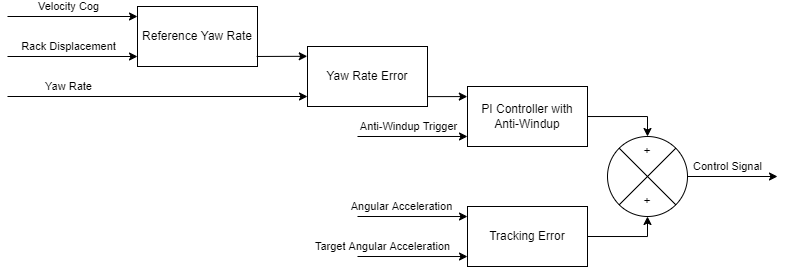

The diagram above was exported from draw.io. Its source (the exported page's mxGraphModel, read from the mxfile embedded in the PNG):
<mxGraphModel dx="1190" dy="569" grid="1" gridSize="10" guides="1" tooltips="1" connect="1" arrows="1" fold="1" page="1" pageScale="1" pageWidth="850" pageHeight="1100" math="0" shadow="0">
  <root>
    <mxCell id="0" />
    <mxCell id="1" parent="0" />
    <mxCell id="iJwcOsE_d5A48oADv-Q5-1" value="Reference Yaw Rate" style="rounded=0;whiteSpace=wrap;html=1;" vertex="1" parent="1">
      <mxGeometry x="180" y="30" width="120" height="60" as="geometry" />
    </mxCell>
    <mxCell id="iJwcOsE_d5A48oADv-Q5-2" value="" style="endArrow=classic;html=1;rounded=0;" edge="1" parent="1">
      <mxGeometry width="50" height="50" relative="1" as="geometry">
        <mxPoint x="50" y="80" as="sourcePoint" />
        <mxPoint x="180" y="80" as="targetPoint" />
      </mxGeometry>
    </mxCell>
    <mxCell id="iJwcOsE_d5A48oADv-Q5-7" value="Rack Displacement" style="edgeLabel;html=1;align=center;verticalAlign=middle;resizable=0;points=[];" vertex="1" connectable="0" parent="iJwcOsE_d5A48oADv-Q5-2">
      <mxGeometry x="0.0994" y="2" relative="1" as="geometry">
        <mxPoint x="-11" y="-8" as="offset" />
      </mxGeometry>
    </mxCell>
    <mxCell id="iJwcOsE_d5A48oADv-Q5-5" value="" style="endArrow=classic;html=1;rounded=0;" edge="1" parent="1">
      <mxGeometry width="50" height="50" relative="1" as="geometry">
        <mxPoint x="50" y="40" as="sourcePoint" />
        <mxPoint x="180" y="40" as="targetPoint" />
      </mxGeometry>
    </mxCell>
    <mxCell id="iJwcOsE_d5A48oADv-Q5-6" value="Velocity Cog" style="edgeLabel;html=1;align=center;verticalAlign=middle;resizable=0;points=[];" vertex="1" connectable="0" parent="iJwcOsE_d5A48oADv-Q5-5">
      <mxGeometry x="0.158" y="-2" relative="1" as="geometry">
        <mxPoint x="-15" y="-12" as="offset" />
      </mxGeometry>
    </mxCell>
    <mxCell id="iJwcOsE_d5A48oADv-Q5-15" style="edgeStyle=orthogonalEdgeStyle;rounded=0;orthogonalLoop=1;jettySize=auto;html=1;entryX=-0.002;entryY=0.165;entryDx=0;entryDy=0;entryPerimeter=0;exitX=1.005;exitY=0.835;exitDx=0;exitDy=0;exitPerimeter=0;" edge="1" parent="1" source="iJwcOsE_d5A48oADv-Q5-10" target="iJwcOsE_d5A48oADv-Q5-14">
      <mxGeometry relative="1" as="geometry" />
    </mxCell>
    <mxCell id="iJwcOsE_d5A48oADv-Q5-10" value="Yaw Rate Error" style="rounded=0;whiteSpace=wrap;html=1;" vertex="1" parent="1">
      <mxGeometry x="350" y="70" width="120" height="60" as="geometry" />
    </mxCell>
    <mxCell id="iJwcOsE_d5A48oADv-Q5-11" value="" style="endArrow=classic;html=1;rounded=0;" edge="1" parent="1">
      <mxGeometry width="50" height="50" relative="1" as="geometry">
        <mxPoint x="50" y="120" as="sourcePoint" />
        <mxPoint x="350" y="120" as="targetPoint" />
      </mxGeometry>
    </mxCell>
    <mxCell id="iJwcOsE_d5A48oADv-Q5-12" value="Yaw Rate" style="edgeLabel;html=1;align=center;verticalAlign=middle;resizable=0;points=[];" vertex="1" connectable="0" parent="iJwcOsE_d5A48oADv-Q5-11">
      <mxGeometry x="-0.8428" y="1" relative="1" as="geometry">
        <mxPoint x="37" y="-9" as="offset" />
      </mxGeometry>
    </mxCell>
    <mxCell id="iJwcOsE_d5A48oADv-Q5-13" value="" style="endArrow=classic;html=1;rounded=0;exitX=0.993;exitY=0.833;exitDx=0;exitDy=0;exitPerimeter=0;entryX=-0.002;entryY=0.163;entryDx=0;entryDy=0;entryPerimeter=0;" edge="1" parent="1" source="iJwcOsE_d5A48oADv-Q5-1" target="iJwcOsE_d5A48oADv-Q5-10">
      <mxGeometry width="50" height="50" relative="1" as="geometry">
        <mxPoint x="310" y="120" as="sourcePoint" />
        <mxPoint x="360" y="70" as="targetPoint" />
      </mxGeometry>
    </mxCell>
    <mxCell id="iJwcOsE_d5A48oADv-Q5-21" style="edgeStyle=orthogonalEdgeStyle;rounded=0;orthogonalLoop=1;jettySize=auto;html=1;entryX=0.5;entryY=0;entryDx=0;entryDy=0;" edge="1" parent="1" source="iJwcOsE_d5A48oADv-Q5-14" target="iJwcOsE_d5A48oADv-Q5-17">
      <mxGeometry relative="1" as="geometry" />
    </mxCell>
    <mxCell id="iJwcOsE_d5A48oADv-Q5-14" value="PI Controller with Anti-Windup" style="rounded=0;whiteSpace=wrap;html=1;" vertex="1" parent="1">
      <mxGeometry x="510" y="110" width="120" height="60" as="geometry" />
    </mxCell>
    <mxCell id="iJwcOsE_d5A48oADv-Q5-20" style="edgeStyle=orthogonalEdgeStyle;rounded=0;orthogonalLoop=1;jettySize=auto;html=1;entryX=0.5;entryY=1;entryDx=0;entryDy=0;" edge="1" parent="1" target="iJwcOsE_d5A48oADv-Q5-17">
      <mxGeometry relative="1" as="geometry">
        <mxPoint x="630" y="260" as="sourcePoint" />
      </mxGeometry>
    </mxCell>
    <mxCell id="iJwcOsE_d5A48oADv-Q5-16" value="Tracking Error" style="rounded=0;whiteSpace=wrap;html=1;" vertex="1" parent="1">
      <mxGeometry x="510" y="230" width="120" height="60" as="geometry" />
    </mxCell>
    <mxCell id="iJwcOsE_d5A48oADv-Q5-18" style="edgeStyle=orthogonalEdgeStyle;rounded=0;orthogonalLoop=1;jettySize=auto;html=1;" edge="1" parent="1" source="iJwcOsE_d5A48oADv-Q5-17">
      <mxGeometry relative="1" as="geometry">
        <mxPoint x="820" y="200" as="targetPoint" />
      </mxGeometry>
    </mxCell>
    <mxCell id="iJwcOsE_d5A48oADv-Q5-19" value="Control Signal" style="edgeLabel;html=1;align=center;verticalAlign=middle;resizable=0;points=[];" vertex="1" connectable="0" parent="iJwcOsE_d5A48oADv-Q5-18">
      <mxGeometry x="0.2778" y="-1" relative="1" as="geometry">
        <mxPoint x="-18" y="-11" as="offset" />
      </mxGeometry>
    </mxCell>
    <mxCell id="iJwcOsE_d5A48oADv-Q5-17" value="" style="shape=sumEllipse;perimeter=ellipsePerimeter;whiteSpace=wrap;html=1;backgroundOutline=1;" vertex="1" parent="1">
      <mxGeometry x="650" y="160" width="80" height="80" as="geometry" />
    </mxCell>
    <mxCell id="iJwcOsE_d5A48oADv-Q5-22" value="" style="endArrow=classic;html=1;rounded=0;entryX=0;entryY=0.167;entryDx=0;entryDy=0;entryPerimeter=0;" edge="1" parent="1" target="iJwcOsE_d5A48oADv-Q5-16">
      <mxGeometry width="50" height="50" relative="1" as="geometry">
        <mxPoint x="400" y="240" as="sourcePoint" />
        <mxPoint x="440" y="220" as="targetPoint" />
      </mxGeometry>
    </mxCell>
    <mxCell id="iJwcOsE_d5A48oADv-Q5-25" value="Angular Acceleration" style="edgeLabel;html=1;align=center;verticalAlign=middle;resizable=0;points=[];" vertex="1" connectable="0" parent="iJwcOsE_d5A48oADv-Q5-22">
      <mxGeometry x="-0.215" relative="1" as="geometry">
        <mxPoint y="-10" as="offset" />
      </mxGeometry>
    </mxCell>
    <mxCell id="iJwcOsE_d5A48oADv-Q5-24" value="" style="endArrow=classic;html=1;rounded=0;entryX=0;entryY=0.167;entryDx=0;entryDy=0;entryPerimeter=0;" edge="1" parent="1">
      <mxGeometry width="50" height="50" relative="1" as="geometry">
        <mxPoint x="400" y="280" as="sourcePoint" />
        <mxPoint x="510" y="280.02" as="targetPoint" />
      </mxGeometry>
    </mxCell>
    <mxCell id="iJwcOsE_d5A48oADv-Q5-26" value="Target Angular Acceleration" style="edgeLabel;html=1;align=center;verticalAlign=middle;resizable=0;points=[];" vertex="1" connectable="0" parent="iJwcOsE_d5A48oADv-Q5-24">
      <mxGeometry x="-0.1804" relative="1" as="geometry">
        <mxPoint x="-20" y="-10" as="offset" />
      </mxGeometry>
    </mxCell>
    <mxCell id="iJwcOsE_d5A48oADv-Q5-27" value="+" style="rounded=0;whiteSpace=wrap;html=1;shadow=0;strokeColor=#FFFFFF;" vertex="1" parent="1">
      <mxGeometry x="690" y="170" height="10" as="geometry" />
    </mxCell>
    <mxCell id="iJwcOsE_d5A48oADv-Q5-28" value="+" style="rounded=0;whiteSpace=wrap;html=1;shadow=0;strokeColor=#FFFFFF;" vertex="1" parent="1">
      <mxGeometry x="690" y="220" height="10" as="geometry" />
    </mxCell>
    <mxCell id="iJwcOsE_d5A48oADv-Q5-29" value="" style="endArrow=classic;html=1;rounded=0;entryX=0;entryY=0.833;entryDx=0;entryDy=0;entryPerimeter=0;" edge="1" parent="1" target="iJwcOsE_d5A48oADv-Q5-14">
      <mxGeometry width="50" height="50" relative="1" as="geometry">
        <mxPoint x="400" y="160" as="sourcePoint" />
        <mxPoint x="410" y="160" as="targetPoint" />
      </mxGeometry>
    </mxCell>
    <mxCell id="iJwcOsE_d5A48oADv-Q5-30" value="Anti-Windup Trigger" style="edgeLabel;html=1;align=center;verticalAlign=middle;resizable=0;points=[];" vertex="1" connectable="0" parent="iJwcOsE_d5A48oADv-Q5-29">
      <mxGeometry x="-0.4526" y="1" relative="1" as="geometry">
        <mxPoint x="20" y="-9" as="offset" />
      </mxGeometry>
    </mxCell>
  </root>
</mxGraphModel>